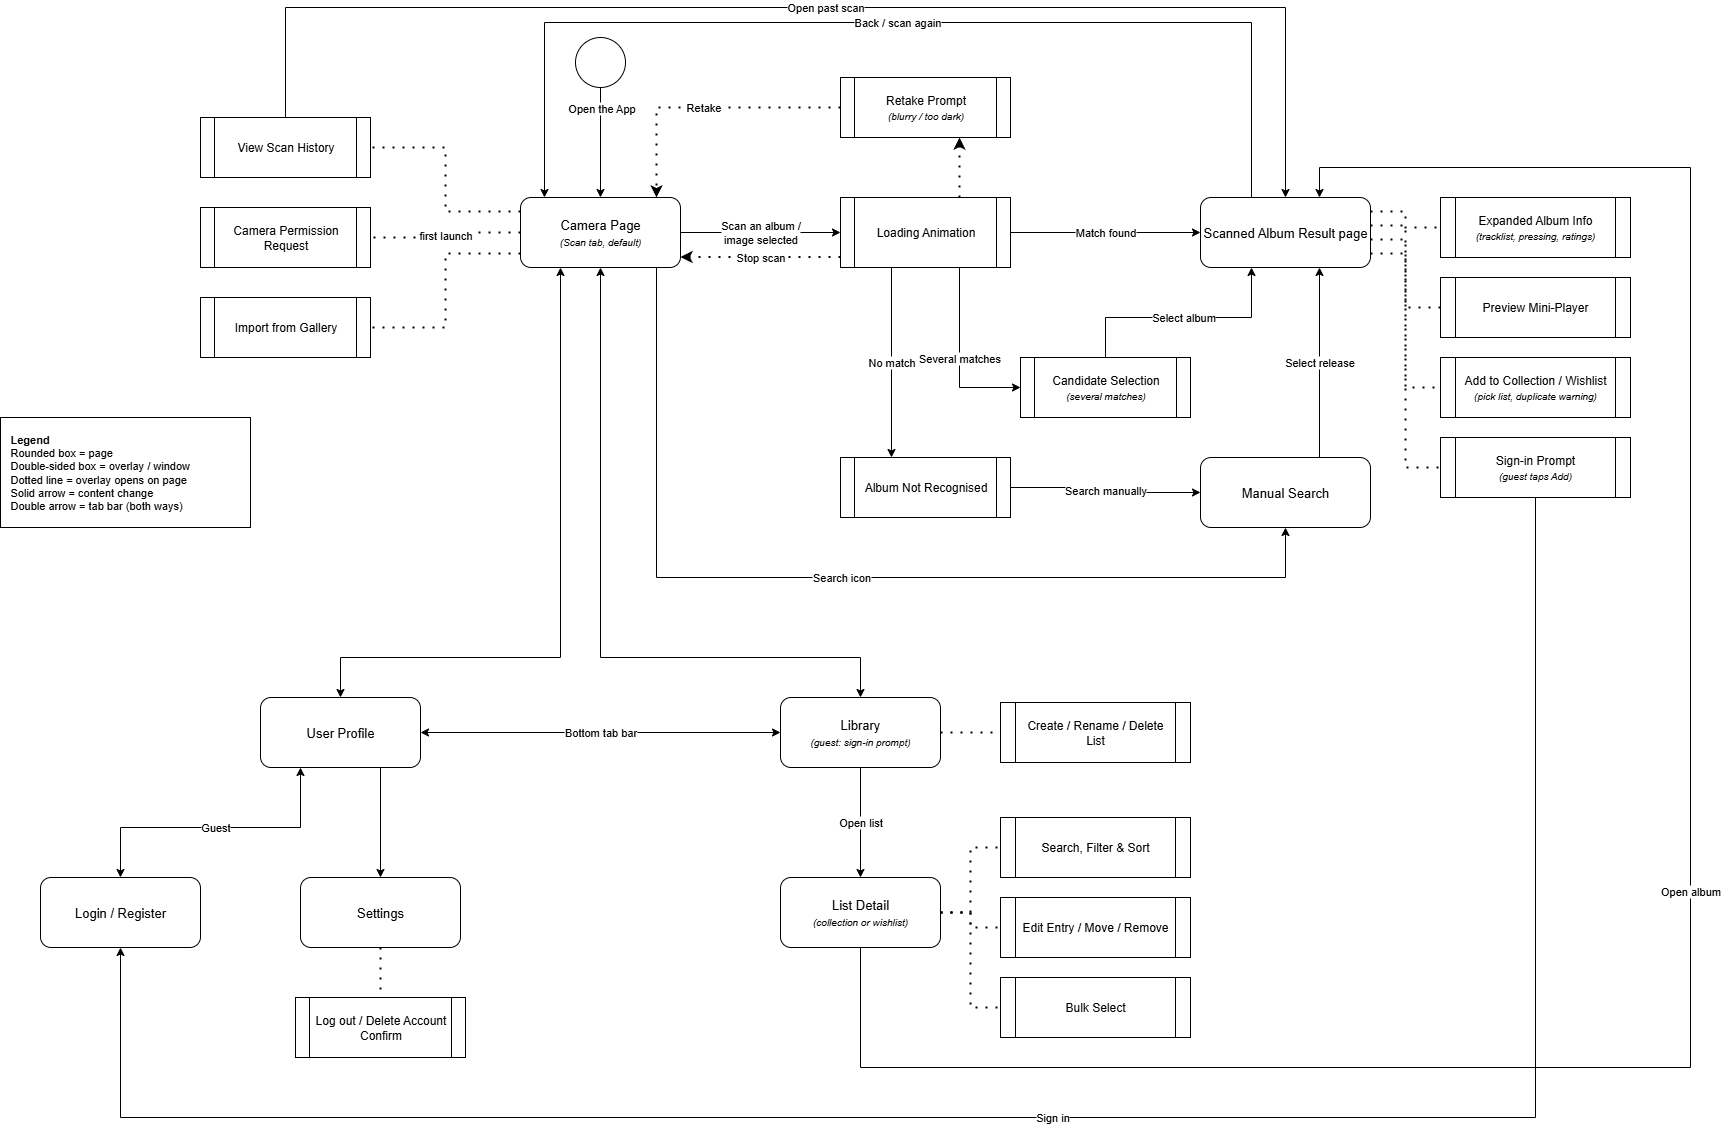

The diagram above was exported from draw.io. Its source (the exported page's mxGraphModel, read from the mxfile embedded in the PNG):
<mxGraphModel dx="1426" dy="841" grid="1" gridSize="10" guides="1" tooltips="1" connect="1" arrows="1" fold="1" page="1" pageScale="1" pageWidth="1800" pageHeight="1200" math="0" shadow="0">
  <root>
    <mxCell id="0" />
    <mxCell id="1" parent="0" />
    <mxCell id="n_start" value="" style="ellipse;whiteSpace=wrap;html=1;verticalLabelPosition=bottom;verticalAlign=top;fontSize=13;" parent="1" vertex="1">
      <mxGeometry x="615" y="40" width="50" height="50" as="geometry" />
    </mxCell>
    <mxCell id="n_camera" value="Camera Page&lt;br&gt;&lt;i style=&quot;font-size:10px&quot;&gt;(Scan tab, default)&lt;/i&gt;" style="rounded=1;whiteSpace=wrap;html=1;fontSize=13;" parent="1" vertex="1">
      <mxGeometry x="560" y="200" width="160" height="70" as="geometry" />
    </mxCell>
    <mxCell id="n_history" value="View Scan History" style="shape=process;whiteSpace=wrap;html=1;backgroundOutline=1;fontSize=12;size=0.08;" parent="1" vertex="1">
      <mxGeometry x="240" y="120" width="170" height="60" as="geometry" />
    </mxCell>
    <mxCell id="n_perm" value="Camera Permission Request" style="shape=process;whiteSpace=wrap;html=1;backgroundOutline=1;fontSize=12;size=0.08;" parent="1" vertex="1">
      <mxGeometry x="240" y="210" width="170" height="60" as="geometry" />
    </mxCell>
    <mxCell id="n_gallery" value="Import from Gallery" style="shape=process;whiteSpace=wrap;html=1;backgroundOutline=1;fontSize=12;size=0.08;" parent="1" vertex="1">
      <mxGeometry x="240" y="300" width="170" height="60" as="geometry" />
    </mxCell>
    <mxCell id="n_loading" value="Loading Animation" style="shape=process;whiteSpace=wrap;html=1;backgroundOutline=1;fontSize=12;size=0.08;" parent="1" vertex="1">
      <mxGeometry x="880" y="200" width="170" height="70" as="geometry" />
    </mxCell>
    <mxCell id="n_retake" value="Retake Prompt&lt;br&gt;&lt;i style=&quot;font-size:10px&quot;&gt;(blurry / too dark)&lt;/i&gt;" style="shape=process;whiteSpace=wrap;html=1;backgroundOutline=1;fontSize=12;size=0.08;" parent="1" vertex="1">
      <mxGeometry x="880" y="80" width="170" height="60" as="geometry" />
    </mxCell>
    <mxCell id="n_result" value="Scanned Album Result page" style="rounded=1;whiteSpace=wrap;html=1;fontSize=13;" parent="1" vertex="1">
      <mxGeometry x="1240" y="200" width="170" height="70" as="geometry" />
    </mxCell>
    <mxCell id="n_cand" value="Candidate Selection&lt;br&gt;&lt;i style=&quot;font-size:10px&quot;&gt;(several matches)&lt;/i&gt;" style="shape=process;whiteSpace=wrap;html=1;backgroundOutline=1;fontSize=12;size=0.08;" parent="1" vertex="1">
      <mxGeometry x="1060" y="360" width="170" height="60" as="geometry" />
    </mxCell>
    <mxCell id="n_norec" value="Album Not Recognised" style="shape=process;whiteSpace=wrap;html=1;backgroundOutline=1;fontSize=12;size=0.08;" parent="1" vertex="1">
      <mxGeometry x="880" y="460" width="170" height="60" as="geometry" />
    </mxCell>
    <mxCell id="n_manual" value="Manual Search" style="rounded=1;whiteSpace=wrap;html=1;fontSize=13;" parent="1" vertex="1">
      <mxGeometry x="1240" y="460" width="170" height="70" as="geometry" />
    </mxCell>
    <mxCell id="n_expanded" value="Expanded Album Info&lt;br&gt;&lt;i style=&quot;font-size:10px&quot;&gt;(tracklist, pressing, ratings)&lt;/i&gt;" style="shape=process;whiteSpace=wrap;html=1;backgroundOutline=1;fontSize=12;size=0.08;" parent="1" vertex="1">
      <mxGeometry x="1480" y="200" width="190" height="60" as="geometry" />
    </mxCell>
    <mxCell id="n_player" value="Preview Mini-Player" style="shape=process;whiteSpace=wrap;html=1;backgroundOutline=1;fontSize=12;size=0.08;" parent="1" vertex="1">
      <mxGeometry x="1480" y="280" width="190" height="60" as="geometry" />
    </mxCell>
    <mxCell id="n_addsheet" value="Add to Collection / Wishlist&lt;br&gt;&lt;i style=&quot;font-size:10px&quot;&gt;(pick list, duplicate warning)&lt;/i&gt;" style="shape=process;whiteSpace=wrap;html=1;backgroundOutline=1;fontSize=12;size=0.08;" parent="1" vertex="1">
      <mxGeometry x="1480" y="360" width="190" height="60" as="geometry" />
    </mxCell>
    <mxCell id="n_signin" value="Sign-in Prompt&lt;br&gt;&lt;i style=&quot;font-size:10px&quot;&gt;(guest taps Add)&lt;/i&gt;" style="shape=process;whiteSpace=wrap;html=1;backgroundOutline=1;fontSize=12;size=0.08;" parent="1" vertex="1">
      <mxGeometry x="1480" y="440" width="190" height="60" as="geometry" />
    </mxCell>
    <mxCell id="n_profile" value="User Profile" style="rounded=1;whiteSpace=wrap;html=1;fontSize=13;" parent="1" vertex="1">
      <mxGeometry x="300" y="700" width="160" height="70" as="geometry" />
    </mxCell>
    <mxCell id="n_library" value="Library&lt;br&gt;&lt;i style=&quot;font-size:10px&quot;&gt;(guest: sign-in prompt)&lt;/i&gt;" style="rounded=1;whiteSpace=wrap;html=1;fontSize=13;" parent="1" vertex="1">
      <mxGeometry x="820" y="700" width="160" height="70" as="geometry" />
    </mxCell>
    <mxCell id="n_login" value="Login / Register" style="rounded=1;whiteSpace=wrap;html=1;fontSize=13;" parent="1" vertex="1">
      <mxGeometry x="80" y="880" width="160" height="70" as="geometry" />
    </mxCell>
    <mxCell id="n_settings" value="Settings" style="rounded=1;whiteSpace=wrap;html=1;fontSize=13;" parent="1" vertex="1">
      <mxGeometry x="340" y="880" width="160" height="70" as="geometry" />
    </mxCell>
    <mxCell id="n_logout" value="Log out / Delete Account Confirm" style="shape=process;whiteSpace=wrap;html=1;backgroundOutline=1;fontSize=12;size=0.08;" parent="1" vertex="1">
      <mxGeometry x="335" y="1000" width="170" height="60" as="geometry" />
    </mxCell>
    <mxCell id="n_listdetail" value="List Detail&lt;br&gt;&lt;i style=&quot;font-size:10px&quot;&gt;(collection or wishlist)&lt;/i&gt;" style="rounded=1;whiteSpace=wrap;html=1;fontSize=13;" parent="1" vertex="1">
      <mxGeometry x="820" y="880" width="160" height="70" as="geometry" />
    </mxCell>
    <mxCell id="n_listmgmt" value="Create / Rename / Delete List" style="shape=process;whiteSpace=wrap;html=1;backgroundOutline=1;fontSize=12;size=0.08;" parent="1" vertex="1">
      <mxGeometry x="1040" y="705" width="190" height="60" as="geometry" />
    </mxCell>
    <mxCell id="n_filter" value="Search, Filter &amp;amp; Sort" style="shape=process;whiteSpace=wrap;html=1;backgroundOutline=1;fontSize=12;size=0.08;" parent="1" vertex="1">
      <mxGeometry x="1040" y="820" width="190" height="60" as="geometry" />
    </mxCell>
    <mxCell id="n_edit" value="Edit Entry / Move / Remove" style="shape=process;whiteSpace=wrap;html=1;backgroundOutline=1;fontSize=12;size=0.08;" parent="1" vertex="1">
      <mxGeometry x="1040" y="900" width="190" height="60" as="geometry" />
    </mxCell>
    <mxCell id="edge_0" value="" style="edgeStyle=orthogonalEdgeStyle;rounded=0;html=1;fontSize=11;labelBackgroundColor=#ffffff;" parent="1" source="n_start" target="n_camera" edge="1">
      <mxGeometry relative="1" as="geometry" />
    </mxCell>
    <mxCell id="QKit2-ReeLhrKMogiiZR-1" value="Open the App" style="edgeLabel;html=1;align=center;verticalAlign=middle;resizable=0;points=[];" parent="edge_0" vertex="1" connectable="0">
      <mxGeometry x="0.2308" y="2" relative="1" as="geometry">
        <mxPoint x="-2" y="-48" as="offset" />
      </mxGeometry>
    </mxCell>
    <mxCell id="n_bulk" value="Bulk Select" style="shape=process;whiteSpace=wrap;html=1;backgroundOutline=1;fontSize=12;size=0.08;" parent="1" vertex="1">
      <mxGeometry x="1040" y="980" width="190" height="60" as="geometry" />
    </mxCell>
    <mxCell id="edge_1" value="Scan an album /&lt;br&gt;image selected" style="edgeStyle=orthogonalEdgeStyle;rounded=0;html=1;fontSize=11;labelBackgroundColor=#ffffff;" parent="1" source="n_camera" target="n_loading" edge="1">
      <mxGeometry relative="1" as="geometry" />
    </mxCell>
    <mxCell id="edge_2" value="" style="edgeStyle=orthogonalEdgeStyle;rounded=0;html=1;fontSize=11;labelBackgroundColor=#ffffff;dashed=1;dashPattern=1 4;strokeWidth=2;exitX=0;exitY=0.2;exitDx=0;exitDy=0;entryX=1;entryY=0.5;entryDx=0;entryDy=0;endArrow=none;" parent="1" source="n_camera" target="n_history" edge="1">
      <mxGeometry relative="1" as="geometry" />
    </mxCell>
    <mxCell id="edge_3" value="first launch" style="edgeStyle=orthogonalEdgeStyle;rounded=0;html=1;fontSize=11;labelBackgroundColor=#ffffff;dashed=1;dashPattern=1 4;strokeWidth=2;exitX=0;exitY=0.5;exitDx=0;exitDy=0;entryX=1;entryY=0.5;entryDx=0;entryDy=0;endArrow=none;" parent="1" source="n_camera" target="n_perm" edge="1">
      <mxGeometry relative="1" as="geometry" />
    </mxCell>
    <mxCell id="edge_4" value="" style="edgeStyle=orthogonalEdgeStyle;rounded=0;html=1;fontSize=11;labelBackgroundColor=#ffffff;dashed=1;dashPattern=1 4;strokeWidth=2;exitX=0;exitY=0.8;exitDx=0;exitDy=0;entryX=1;entryY=0.5;entryDx=0;entryDy=0;endArrow=none;" parent="1" source="n_camera" target="n_gallery" edge="1">
      <mxGeometry relative="1" as="geometry" />
    </mxCell>
    <mxCell id="edge_5" value="Stop scan" style="edgeStyle=orthogonalEdgeStyle;rounded=0;html=1;fontSize=11;labelBackgroundColor=#ffffff;dashed=1;dashPattern=1 4;strokeWidth=2;exitX=0;exitY=0.85;exitDx=0;exitDy=0;entryX=1;entryY=0.85;entryDx=0;entryDy=0;" parent="1" source="n_loading" target="n_camera" edge="1">
      <mxGeometry relative="1" as="geometry" />
    </mxCell>
    <mxCell id="edge_6" value="" style="edgeStyle=orthogonalEdgeStyle;rounded=0;html=1;fontSize=11;labelBackgroundColor=#ffffff;dashed=1;dashPattern=1 4;strokeWidth=2;exitX=0.7;exitY=0;exitDx=0;exitDy=0;entryX=0.7;entryY=1;entryDx=0;entryDy=0;" parent="1" source="n_loading" target="n_retake" edge="1">
      <mxGeometry relative="1" as="geometry" />
    </mxCell>
    <mxCell id="edge_7" value="Retake" style="edgeStyle=orthogonalEdgeStyle;rounded=0;html=1;fontSize=11;labelBackgroundColor=#ffffff;dashed=1;dashPattern=1 4;strokeWidth=2;exitX=0;exitY=0.5;exitDx=0;exitDy=0;entryX=0.85;entryY=0;entryDx=0;entryDy=0;" parent="1" source="n_retake" target="n_camera" edge="1">
      <mxGeometry relative="1" as="geometry">
        <Array as="points">
          <mxPoint x="696" y="110" />
        </Array>
      </mxGeometry>
    </mxCell>
    <mxCell id="edge_8" value="Match found" style="edgeStyle=orthogonalEdgeStyle;rounded=0;html=1;fontSize=11;labelBackgroundColor=#ffffff;" parent="1" source="n_loading" target="n_result" edge="1">
      <mxGeometry relative="1" as="geometry" />
    </mxCell>
    <mxCell id="edge_9" value="Several matches" style="edgeStyle=orthogonalEdgeStyle;rounded=0;html=1;fontSize=11;labelBackgroundColor=#ffffff;exitX=0.7;exitY=1;exitDx=0;exitDy=0;entryX=0;entryY=0.5;entryDx=0;entryDy=0;" parent="1" source="n_loading" target="n_cand" edge="1">
      <mxGeometry relative="1" as="geometry">
        <Array as="points">
          <mxPoint x="999" y="390" />
        </Array>
      </mxGeometry>
    </mxCell>
    <mxCell id="edge_10" value="No match" style="edgeStyle=orthogonalEdgeStyle;rounded=0;html=1;fontSize=11;labelBackgroundColor=#ffffff;exitX=0.3;exitY=1;exitDx=0;exitDy=0;entryX=0.3;entryY=0;entryDx=0;entryDy=0;" parent="1" source="n_loading" target="n_norec" edge="1">
      <mxGeometry relative="1" as="geometry" />
    </mxCell>
    <mxCell id="edge_11" value="Select album" style="edgeStyle=orthogonalEdgeStyle;rounded=0;html=1;fontSize=11;labelBackgroundColor=#ffffff;exitX=0.5;exitY=0;exitDx=0;exitDy=0;entryX=0.3;entryY=1;entryDx=0;entryDy=0;" parent="1" source="n_cand" target="n_result" edge="1">
      <mxGeometry relative="1" as="geometry">
        <Array as="points">
          <mxPoint x="1145" y="320" />
          <mxPoint x="1291" y="320" />
        </Array>
      </mxGeometry>
    </mxCell>
    <mxCell id="edge_12" value="Search manually" style="edgeStyle=orthogonalEdgeStyle;rounded=0;html=1;fontSize=11;labelBackgroundColor=#ffffff;exitX=1;exitY=0.5;exitDx=0;exitDy=0;entryX=0;entryY=0.5;entryDx=0;entryDy=0;" parent="1" source="n_norec" target="n_manual" edge="1">
      <mxGeometry relative="1" as="geometry" />
    </mxCell>
    <mxCell id="edge_13" value="Search icon" style="edgeStyle=orthogonalEdgeStyle;rounded=0;html=1;fontSize=11;labelBackgroundColor=#ffffff;exitX=0.85;exitY=1;exitDx=0;exitDy=0;entryX=0.5;entryY=1;entryDx=0;entryDy=0;" parent="1" source="n_camera" target="n_manual" edge="1">
      <mxGeometry relative="1" as="geometry">
        <Array as="points">
          <mxPoint x="696" y="580" />
          <mxPoint x="1325" y="580" />
        </Array>
      </mxGeometry>
    </mxCell>
    <mxCell id="edge_14" value="Select release" style="edgeStyle=orthogonalEdgeStyle;rounded=0;html=1;fontSize=11;labelBackgroundColor=#ffffff;exitX=0.7;exitY=0;exitDx=0;exitDy=0;entryX=0.7;entryY=1;entryDx=0;entryDy=0;" parent="1" source="n_manual" target="n_result" edge="1">
      <mxGeometry relative="1" as="geometry" />
    </mxCell>
    <mxCell id="edge_15" value="Back / scan again" style="edgeStyle=orthogonalEdgeStyle;rounded=0;html=1;fontSize=11;labelBackgroundColor=#ffffff;exitX=0.3;exitY=0;exitDx=0;exitDy=0;entryX=0.15;entryY=0;entryDx=0;entryDy=0;" parent="1" source="n_result" target="n_camera" edge="1">
      <mxGeometry relative="1" as="geometry">
        <Array as="points">
          <mxPoint x="1291" y="25" />
          <mxPoint x="584" y="25" />
        </Array>
      </mxGeometry>
    </mxCell>
    <mxCell id="edge_16" value="Open past scan" style="edgeStyle=orthogonalEdgeStyle;rounded=0;html=1;fontSize=11;labelBackgroundColor=#ffffff;exitX=0.5;exitY=0;exitDx=0;exitDy=0;entryX=0.5;entryY=0;entryDx=0;entryDy=0;" parent="1" source="n_history" target="n_result" edge="1">
      <mxGeometry relative="1" as="geometry">
        <Array as="points">
          <mxPoint x="325" y="10" />
          <mxPoint x="1325" y="10" />
        </Array>
      </mxGeometry>
    </mxCell>
    <mxCell id="edge_17" value="" style="edgeStyle=orthogonalEdgeStyle;rounded=0;html=1;fontSize=11;labelBackgroundColor=#ffffff;dashed=1;dashPattern=1 4;strokeWidth=2;exitX=1;exitY=0.2;exitDx=0;exitDy=0;entryX=0;entryY=0.5;entryDx=0;entryDy=0;endArrow=none;" parent="1" source="n_result" target="n_expanded" edge="1">
      <mxGeometry relative="1" as="geometry" />
    </mxCell>
    <mxCell id="edge_18" value="" style="edgeStyle=orthogonalEdgeStyle;rounded=0;html=1;fontSize=11;labelBackgroundColor=#ffffff;dashed=1;dashPattern=1 4;strokeWidth=2;exitX=1;exitY=0.4;exitDx=0;exitDy=0;entryX=0;entryY=0.5;entryDx=0;entryDy=0;endArrow=none;" parent="1" source="n_result" target="n_player" edge="1">
      <mxGeometry relative="1" as="geometry" />
    </mxCell>
    <mxCell id="edge_19" value="" style="edgeStyle=orthogonalEdgeStyle;rounded=0;html=1;fontSize=11;labelBackgroundColor=#ffffff;dashed=1;dashPattern=1 4;strokeWidth=2;exitX=1;exitY=0.6;exitDx=0;exitDy=0;entryX=0;entryY=0.5;entryDx=0;entryDy=0;endArrow=none;" parent="1" source="n_result" target="n_addsheet" edge="1">
      <mxGeometry relative="1" as="geometry" />
    </mxCell>
    <mxCell id="edge_20" value="" style="edgeStyle=orthogonalEdgeStyle;rounded=0;html=1;fontSize=11;labelBackgroundColor=#ffffff;dashed=1;dashPattern=1 4;strokeWidth=2;exitX=1;exitY=0.8;exitDx=0;exitDy=0;entryX=0;entryY=0.5;entryDx=0;entryDy=0;endArrow=none;" parent="1" source="n_result" target="n_signin" edge="1">
      <mxGeometry relative="1" as="geometry" />
    </mxCell>
    <mxCell id="edge_21" value="Sign in" style="edgeStyle=orthogonalEdgeStyle;rounded=0;html=1;fontSize=11;labelBackgroundColor=#ffffff;exitX=0.5;exitY=1;exitDx=0;exitDy=0;entryX=0.5;entryY=1;entryDx=0;entryDy=0;" parent="1" source="n_signin" target="n_login" edge="1">
      <mxGeometry relative="1" as="geometry">
        <Array as="points">
          <mxPoint x="1575" y="1120" />
          <mxPoint x="160" y="1120" />
        </Array>
      </mxGeometry>
    </mxCell>
    <mxCell id="edge_22" value="" style="edgeStyle=orthogonalEdgeStyle;rounded=0;html=1;fontSize=11;labelBackgroundColor=#ffffff;exitX=0.25;exitY=1;exitDx=0;exitDy=0;entryX=0.5;entryY=0;entryDx=0;entryDy=0;startArrow=classic;startFill=1;" parent="1" source="n_camera" target="n_profile" edge="1">
      <mxGeometry relative="1" as="geometry">
        <Array as="points">
          <mxPoint x="600" y="660" />
          <mxPoint x="380" y="660" />
        </Array>
      </mxGeometry>
    </mxCell>
    <mxCell id="edge_23" value="" style="edgeStyle=orthogonalEdgeStyle;rounded=0;html=1;fontSize=11;labelBackgroundColor=#ffffff;exitX=0.5;exitY=1;exitDx=0;exitDy=0;entryX=0.5;entryY=0;entryDx=0;entryDy=0;startArrow=classic;startFill=1;" parent="1" source="n_camera" target="n_library" edge="1">
      <mxGeometry relative="1" as="geometry">
        <Array as="points">
          <mxPoint x="640" y="660" />
          <mxPoint x="900" y="660" />
        </Array>
      </mxGeometry>
    </mxCell>
    <mxCell id="edge_24" value="Bottom tab bar" style="edgeStyle=orthogonalEdgeStyle;rounded=0;html=1;fontSize=11;labelBackgroundColor=#ffffff;exitX=1;exitY=0.5;exitDx=0;exitDy=0;entryX=0;entryY=0.5;entryDx=0;entryDy=0;startArrow=classic;startFill=1;" parent="1" source="n_profile" target="n_library" edge="1">
      <mxGeometry relative="1" as="geometry" />
    </mxCell>
    <mxCell id="edge_25" value="Guest" style="edgeStyle=orthogonalEdgeStyle;rounded=0;html=1;fontSize=11;labelBackgroundColor=#ffffff;exitX=0.25;exitY=1;exitDx=0;exitDy=0;entryX=0.5;entryY=0;entryDx=0;entryDy=0;startArrow=classic;startFill=1;" parent="1" source="n_profile" target="n_login" edge="1">
      <mxGeometry relative="1" as="geometry">
        <Array as="points">
          <mxPoint x="340" y="830" />
          <mxPoint x="160" y="830" />
        </Array>
      </mxGeometry>
    </mxCell>
    <mxCell id="edge_26" value="" style="edgeStyle=orthogonalEdgeStyle;rounded=0;html=1;fontSize=11;labelBackgroundColor=#ffffff;exitX=0.75;exitY=1;exitDx=0;exitDy=0;entryX=0.5;entryY=0;entryDx=0;entryDy=0;" parent="1" source="n_profile" target="n_settings" edge="1">
      <mxGeometry relative="1" as="geometry" />
    </mxCell>
    <mxCell id="edge_27" value="" style="edgeStyle=orthogonalEdgeStyle;rounded=0;html=1;fontSize=11;labelBackgroundColor=#ffffff;dashed=1;dashPattern=1 4;strokeWidth=2;exitX=0.5;exitY=1;exitDx=0;exitDy=0;entryX=0.5;entryY=0;entryDx=0;entryDy=0;endArrow=none;" parent="1" source="n_settings" target="n_logout" edge="1">
      <mxGeometry relative="1" as="geometry" />
    </mxCell>
    <mxCell id="edge_28" value="Open list" style="edgeStyle=orthogonalEdgeStyle;rounded=0;html=1;fontSize=11;labelBackgroundColor=#ffffff;exitX=0.5;exitY=1;exitDx=0;exitDy=0;entryX=0.5;entryY=0;entryDx=0;entryDy=0;" parent="1" source="n_library" target="n_listdetail" edge="1">
      <mxGeometry relative="1" as="geometry" />
    </mxCell>
    <mxCell id="edge_29" value="" style="edgeStyle=orthogonalEdgeStyle;rounded=0;html=1;fontSize=11;labelBackgroundColor=#ffffff;dashed=1;dashPattern=1 4;strokeWidth=2;exitX=1;exitY=0.5;exitDx=0;exitDy=0;entryX=0;entryY=0.5;entryDx=0;entryDy=0;endArrow=none;" parent="1" source="n_library" target="n_listmgmt" edge="1">
      <mxGeometry relative="1" as="geometry" />
    </mxCell>
    <mxCell id="edge_30" value="" style="edgeStyle=orthogonalEdgeStyle;rounded=0;html=1;fontSize=11;labelBackgroundColor=#ffffff;dashed=1;dashPattern=1 4;strokeWidth=2;exitX=1;exitY=0.5;exitDx=0;exitDy=0;entryX=0;entryY=0.5;entryDx=0;entryDy=0;endArrow=none;" parent="1" source="n_listdetail" target="n_filter" edge="1">
      <mxGeometry relative="1" as="geometry" />
    </mxCell>
    <mxCell id="edge_31" value="" style="edgeStyle=orthogonalEdgeStyle;rounded=0;html=1;fontSize=11;labelBackgroundColor=#ffffff;dashed=1;dashPattern=1 4;strokeWidth=2;exitX=1;exitY=0.5;exitDx=0;exitDy=0;entryX=0;entryY=0.5;entryDx=0;entryDy=0;endArrow=none;" parent="1" source="n_listdetail" target="n_edit" edge="1">
      <mxGeometry relative="1" as="geometry" />
    </mxCell>
    <mxCell id="edge_32" value="" style="edgeStyle=orthogonalEdgeStyle;rounded=0;html=1;fontSize=11;labelBackgroundColor=#ffffff;dashed=1;dashPattern=1 4;strokeWidth=2;exitX=1;exitY=0.5;exitDx=0;exitDy=0;entryX=0;entryY=0.5;entryDx=0;entryDy=0;endArrow=none;" parent="1" source="n_listdetail" target="n_bulk" edge="1">
      <mxGeometry relative="1" as="geometry" />
    </mxCell>
    <mxCell id="edge_33" value="Open album" style="edgeStyle=orthogonalEdgeStyle;rounded=0;html=1;fontSize=11;labelBackgroundColor=#ffffff;exitX=0.5;exitY=1;exitDx=0;exitDy=0;entryX=0.7;entryY=0;entryDx=0;entryDy=0;" parent="1" source="n_listdetail" target="n_result" edge="1">
      <mxGeometry relative="1" as="geometry">
        <Array as="points">
          <mxPoint x="900" y="1070" />
          <mxPoint x="1730" y="1070" />
          <mxPoint x="1730" y="170" />
          <mxPoint x="1359" y="170" />
        </Array>
      </mxGeometry>
    </mxCell>
    <mxCell id="n_legend" value="&lt;b&gt;Legend&lt;/b&gt;&lt;br&gt;Rounded box = page&lt;br&gt;Double-sided box = overlay / window&lt;br&gt;Dotted line = overlay opens on page&lt;br&gt;Solid arrow = content change&lt;br&gt;Double arrow = tab bar (both ways)" style="rounded=0;whiteSpace=wrap;html=1;align=left;spacingLeft=8;fontSize=11;" parent="1" vertex="1">
      <mxGeometry x="40" y="420" width="250" height="110" as="geometry" />
    </mxCell>
  </root>
</mxGraphModel>